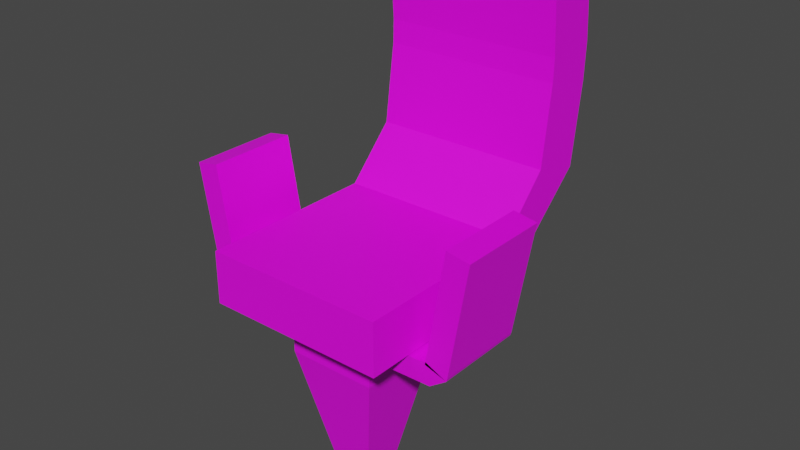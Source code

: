 # Source: chair.blend  (saved by Blender 3.4.6; exported with 4.5.12 LTS)
import bpy
from mathutils import Matrix  # noqa: F401  (used for matrix-valued properties, if any)

bpy.ops.wm.read_factory_settings(use_empty=True)
scene = bpy.context.scene
scene.name = 'Scene'

# ---- collections
col_collection = bpy.data.collections.new('Collection'); scene.collection.children.link(col_collection)

# ---- images (referenced by path relative to the original .blend; pixels are not part of the script)
import os
ASSET_DIR = os.environ.get("B2B_ASSET_DIR", "")  # directory of the original .blend (textures are referenced by path, not embedded)
HERE = os.path.dirname(os.path.abspath(__file__))  # packed textures are extracted next to this script under _unpacked/

def load_image(name, relpath, width, height, colorspace="sRGB"):
    """Load a texture the original file referenced (path relative to the .blend, or extracted next to this script)."""
    p = next((c for c in (os.path.join(HERE, relpath), os.path.join(ASSET_DIR, relpath)) if relpath and os.path.exists(c)), "")
    if p:
        img = bpy.data.images.load(p, check_existing=True)
        img.name = name
    else:  # same state as the original file: an image datablock whose file is absent (Cycles renders it pink)
        img = bpy.data.images.new(name, width, height)
        img.source = "FILE"
        img.filepath = "//" + (relpath or name)
    img.colorspace_settings.name = colorspace
    return img
img_chair = load_image('chair', '', 1024, 1024, 'sRGB')
img_chairfoot = load_image('chairfoot', '', 1024, 1024, 'sRGB')

# ---- materials (node trees are filled in below, after node groups)
mat_material = bpy.data.materials.new('Material')
mat_material.alpha_threshold = 0.0
mat_material.use_transparent_shadow = False
mat_material.roughness = 0.5
mat_material.line_color = (0.0, 0.0, 0.0, 1.0)
mat_material_001 = bpy.data.materials.new('Material.001')
mat_material_001.use_transparent_shadow = False

# ---- material node trees
mat_material.use_nodes = True; mat_material.node_tree.nodes.clear()
_N = mat_material.node_tree.nodes; _L = mat_material.node_tree.links
n0 = _N.new('ShaderNodeOutputMaterial'); n0.name = 'Material Output'; n0.location = (300, 300)
n1 = _N.new('ShaderNodeBsdfPrincipled'); n1.name = 'Principled BSDF'; n1.location = (10, 300)
n1.distribution = 'GGX'
n1.subsurface_method = 'RANDOM_WALK_SKIN'
n1.inputs[3].default_value = 1.45
n1.inputs[27].default_value = (0.0, 0.0, 0.0, 1.0)
n1.inputs[28].default_value = 1.0
n2 = _N.new('ShaderNodeTexImage'); n2.name = 'Image Texture'; n2.location = (-280, 271)
n2.image = img_chair
_L.new(n1.outputs[0], n0.inputs[0])
_L.new(n2.outputs[0], n1.inputs[0])
n0.is_active_output = True
mat_material_001.use_nodes = True; mat_material_001.node_tree.nodes.clear()
_N = mat_material_001.node_tree.nodes; _L = mat_material_001.node_tree.links
n0 = _N.new('ShaderNodeBsdfPrincipled'); n0.name = 'Principled BSDF'; n0.location = (10, 300)
n0.distribution = 'GGX'
n0.subsurface_method = 'RANDOM_WALK_SKIN'
n0.inputs[3].default_value = 1.45
n0.inputs[27].default_value = (0.0, 0.0, 0.0, 1.0)
n0.inputs[28].default_value = 1.0
n1 = _N.new('ShaderNodeOutputMaterial'); n1.name = 'Material Output'; n1.location = (300, 300)
n2 = _N.new('ShaderNodeTexImage'); n2.name = 'Image Texture'; n2.location = (-280, 271)
n2.image = img_chairfoot
_L.new(n0.outputs[0], n1.inputs[0])
_L.new(n2.outputs[0], n0.inputs[0])
n1.is_active_output = True

# ---- world
world_world = bpy.data.worlds.new('World'); scene.world = world_world
world_world.use_nodes = True; world_world.node_tree.nodes.clear()
_N = world_world.node_tree.nodes; _L = world_world.node_tree.links
n0 = _N.new('ShaderNodeOutputWorld'); n0.name = 'World Output'; n0.location = (300, 300)
n1 = _N.new('ShaderNodeBackground'); n1.name = 'Background'; n1.location = (10, 300)
n1.inputs[0].default_value = (0.05088, 0.05088, 0.05088, 1.0)
_L.new(n1.outputs[0], n0.inputs[0])
n0.is_active_output = True
world_world.color = (0.05088, 0.05088, 0.05088)
world_world.use_sun_shadow = False
world_world.sun_shadow_jitter_overblur = 0.0

# ---- meshes
me_cube = bpy.data.meshes.new('Cube')
me_cube.from_pydata([(1.0, 1.0, 1.0), (1.0, 1.0, -1.0), (1.0, -1.0, 1.0), (1.0, -1.0, -1.0), (-1.0, 1.0, 1.0), (-1.0, 1.0, -1.0), (-1.0, -1.0, 1.0), (-1.0, -1.0, -1.0), (1.0, 1.533, 2.896), (1.0, 2.093, 2.381), (-1.0, 1.533, 2.896), (-1.0, 2.093, 2.381), (1.0, 1.653, 5.883), (1.0, 2.221, 5.465), (-1.0, 1.653, 5.883), (-1.0, 2.221, 5.465), (1.0, 1.66, 6.763), (1.0, 2.239, 6.879), (-1.0, 1.66, 6.763), (-1.0, 2.239, 6.879), (1.0, 1.604, 9.494), (1.0, 2.183, 9.609), (-1.0, 1.604, 9.494), (-1.0, 2.183, 9.609)], [], [(0, 4, 6, 2), (3, 2, 6, 7), (7, 6, 4, 5), (5, 1, 3, 7), (1, 0, 2, 3), (0, 1, 9, 8), (8, 9, 13, 12), (5, 4, 10, 11), (1, 5, 11, 9), (4, 0, 8, 10), (15, 14, 18, 19), (11, 10, 14, 15), (9, 11, 15, 13), (10, 8, 12, 14), (18, 16, 20, 22), (13, 15, 19, 17), (14, 12, 16, 18), (12, 13, 17, 16), (23, 22, 20, 21), (16, 17, 21, 20), (19, 18, 22, 23), (17, 19, 23, 21)])
_uv = me_cube.uv_layers.new(name='UVMap')
_uv.uv.foreach_set('vector', [0.6206, 0.7979, 0.4144, 0.7979, 0.4144, 0.5918, 0.6206, 0.5918, 0.0004003, 0.5737, 0.0004003, 0.3675, 0.2066, 0.3675, 0.2066, 0.5737, 0.4136, 0.6018, 0.4136, 0.808, 0.2074, 0.808, 0.2074, 0.6018, 0.8275, 0.2066, 0.6214, 0.2066, 0.6214, 0.0004003, 0.8275, 0.0004003, 0.0004003, 0.7807, 0.0004003, 0.5745, 0.2066, 0.5745, 0.2066, 0.7807, 0.8983, 0.2034, 0.8425, 0.4019, 0.8283, 0.03591, 0.8983, 0.0004003, 0.9593, 0.3086, 0.8994, 0.3594, 0.8991, 0.0411, 0.9593, 0.0004001, 0.7821, 0.4144, 0.8379, 0.6129, 0.8379, 0.8159, 0.7679, 0.7804, 0.2066, 0.3667, 0.0004003, 0.3667, 0.0004003, 0.0004003, 0.2066, 0.0004003, 0.6214, 0.4136, 0.6214, 0.2074, 0.8244, 0.2074, 0.8244, 0.4136, 0.8982, 0.9199, 0.8392, 0.8776, 0.8387, 0.7868, 0.8982, 0.7741, 0.839, 0.4144, 0.8989, 0.4651, 0.8989, 0.7733, 0.8387, 0.7326, 0.4136, 0.3187, 0.2074, 0.3187, 0.2074, 0.0004001, 0.4136, 0.0004001, 0.6206, 0.3086, 0.4144, 0.3086, 0.4144, 0.0004001, 0.6206, 0.0004001, 0.4144, 0.3094, 0.6206, 0.3094, 0.6206, 0.591, 0.4144, 0.591, 0.7671, 0.4144, 0.7671, 0.6206, 0.6214, 0.6206, 0.6214, 0.4144, 0.7121, 0.6214, 0.7121, 0.8275, 0.6214, 0.8275, 0.6214, 0.6214, 0.06257, 0.8238, 0.1216, 0.7815, 0.1216, 0.9272, 0.06207, 0.9145, 0.06127, 0.9876, 0.0004005, 0.9876, 0.0004005, 0.7815, 0.06127, 0.7815, 0.8997, 0.7074, 0.9596, 0.718, 0.9596, 0.9996, 0.8997, 0.9889, 0.9596, 0.6959, 0.8997, 0.7066, 0.8997, 0.425, 0.9596, 0.4144, 0.4136, 0.601, 0.2074, 0.601, 0.2074, 0.3195, 0.4136, 0.3195])
me_cube.materials.append(mat_material)
me_cube.use_mirror_vertex_groups = False
me_cube.update()
me_cube_001 = bpy.data.meshes.new('Cube.001')
me_cube_001.from_pydata([(-1.0, -1.0, 1.0), (-1.0, 1.0, 1.0), (1.0, -1.0, 1.0), (1.0, 1.0, 1.0), (-1.0, -1.0, 0.7409), (-1.0, 1.0, 0.7409), (1.0, 1.0, 0.7409), (1.0, -1.0, 0.7409), (-2.234, -1.0, 0.9676), (-2.234, 1.0, 0.9676), (-2.577, -1.0, 0.7732), (-2.577, 1.0, 0.7732), (-2.335, -1.0, 0.9635), (-2.335, 1.0, 0.9635), (-2.696, -1.0, 0.7774), (-2.696, 1.0, 0.7774), (-2.573, -1.0, 1.044), (-2.573, 1.0, 1.044), (-3.084, -1.0, 0.9997), (-3.084, 1.0, 0.9997), (-2.966, -1.0, 2.18), (-2.966, 1.0, 2.18), (-3.476, -1.0, 2.136), (-3.476, 1.0, 2.136), (2.214, -1.0, 0.9839), (2.214, 1.0, 0.9839), (2.465, 1.0, 0.757), (2.465, -1.0, 0.757), (2.371, -1.0, 0.9983), (2.371, 1.0, 0.9983), (2.842, 1.0, 0.89), (2.842, -1.0, 0.89), (2.351, -1.0, 0.9658), (2.351, 1.0, 0.9658), (2.862, 1.0, 0.9225), (2.862, -1.0, 0.9225), (2.773, -1.0, 2.208), (2.773, 1.0, 2.208), (3.284, 1.0, 2.165), (3.284, -1.0, 2.165), (-0.4352, -0.4352, -1.0), (-1.0, -1.0, 0.4021), (-0.4352, 0.4352, -1.0), (-1.0, 1.0, 0.4021), (0.4352, -0.4352, -1.0), (1.0, -1.0, 0.4021), (0.4352, 0.4352, -1.0), (1.0, 1.0, 0.4021)], [], [(4, 0, 8, 10), (5, 1, 3, 6), (2, 7, 27, 24), (7, 2, 0, 4), (45, 7, 4, 41), (3, 1, 0, 2), (43, 5, 6, 47), (47, 6, 7, 45), (42, 46, 44, 40), (9, 11, 15, 13), (5, 4, 10, 11), (0, 1, 9, 8), (1, 5, 11, 9), (15, 14, 18, 19), (10, 8, 12, 14), (11, 10, 14, 15), (8, 9, 13, 12), (16, 17, 21, 20), (12, 13, 17, 16), (13, 15, 19, 17), (14, 12, 16, 18), (22, 20, 21, 23), (17, 19, 23, 21), (18, 16, 20, 22), (19, 18, 22, 23), (27, 26, 30, 31), (6, 3, 25, 26), (3, 2, 24, 25), (7, 6, 26, 27), (28, 31, 35, 32), (26, 25, 29, 30), (24, 27, 31, 28), (25, 24, 28, 29), (32, 35, 39, 36), (29, 28, 32, 33), (31, 30, 34, 35), (30, 29, 33, 34), (38, 37, 36, 39), (33, 32, 36, 37), (35, 34, 38, 39), (34, 33, 37, 38), (42, 40, 41, 43), (46, 42, 43, 47), (44, 46, 47, 45), (40, 44, 45, 41), (41, 4, 5, 43)])
_uv = me_cube_001.uv_layers.new(name='UVMap')
_uv.uv.foreach_set('vector', [0.3895, 0.9547, 0.357, 0.9541, 0.3643, 0.7993, 0.3895, 0.7568, 0.9341, 0.5047, 0.9666, 0.5047, 0.9666, 0.7557, 0.9341, 0.7557, 0.4231, 0.9406, 0.3906, 0.9406, 0.3926, 0.7568, 0.4211, 0.7882, 0.6067, 0.7557, 0.5742, 0.7557, 0.5742, 0.5047, 0.6067, 0.5047, 0.933, 0.5036, 0.8905, 0.5036, 0.8905, 0.2526, 0.933, 0.2526, 0.2515, 0.2515, 0.0005294, 0.2515, 0.0005294, 0.0005295, 0.2515, 0.0005295, 0.9341, 0.2526, 0.9766, 0.2526, 0.9766, 0.5036, 0.9341, 0.5036, 0.933, 0.7557, 0.8905, 0.7557, 0.8905, 0.5047, 0.933, 0.5047, 0.1098, 0.866, 0.0005295, 0.866, 0.0005295, 0.7568, 0.1098, 0.7568, 0.1763, 0.8192, 0.1744, 0.7698, 0.1817, 0.7568, 0.1817, 0.8077, 0.4506, 0.0005295, 0.4506, 0.2515, 0.2526, 0.2515, 0.2526, 0.0005295, 0.512, 0.5047, 0.512, 0.7557, 0.357, 0.7557, 0.357, 0.5047, 0.3182, 0.7574, 0.3507, 0.7568, 0.3507, 0.9547, 0.3254, 0.9122, 0.5131, 0.7557, 0.5131, 0.5047, 0.5692, 0.5047, 0.5692, 0.7557, 0.1827, 0.8062, 0.1847, 0.7568, 0.1901, 0.7683, 0.1901, 0.8192, 0.9776, 0.5036, 0.9776, 0.2526, 0.9926, 0.2526, 0.9926, 0.5036, 0.9995, 0.0005295, 0.9995, 0.2515, 0.9868, 0.2515, 0.9868, 0.0005295, 0.7386, 0.5036, 0.7386, 0.2526, 0.8894, 0.2526, 0.8894, 0.5036, 0.9857, 0.0005295, 0.9857, 0.2515, 0.9543, 0.2515, 0.9543, 0.0005295, 0.4772, 0.8499, 0.4578, 0.8028, 0.4898, 0.7568, 0.4898, 0.8211, 0.5742, 0.8039, 0.5936, 0.7568, 0.6062, 0.7856, 0.6062, 0.8499, 0.6721, 0.7557, 0.6078, 0.7557, 0.6078, 0.5047, 0.6721, 0.5047, 0.3171, 0.9233, 0.2547, 0.9076, 0.2547, 0.7568, 0.3171, 0.7725, 0.1913, 0.7725, 0.2537, 0.7568, 0.2537, 0.9076, 0.1913, 0.9233, 0.7386, 0.7557, 0.7386, 0.5047, 0.8894, 0.5047, 0.8894, 0.7557, 0.7959, 0.2515, 0.7959, 0.0005295, 0.8461, 0.0005295, 0.8461, 0.2515, 0.4567, 0.9406, 0.4242, 0.9406, 0.4262, 0.7882, 0.4547, 0.7568, 0.7949, 0.0005295, 0.7949, 0.2515, 0.6424, 0.2515, 0.6424, 0.0005295, 0.0005295, 0.7557, 0.0005295, 0.5047, 0.1844, 0.5047, 0.1844, 0.7557, 0.1855, 0.6329, 0.1857, 0.5723, 0.19, 0.5701, 0.19, 0.6345, 0.5462, 0.7938, 0.5669, 0.7568, 0.5731, 0.7755, 0.5731, 0.8362, 0.539, 0.8362, 0.5183, 0.7991, 0.5452, 0.7568, 0.5452, 0.8174, 0.9874, 0.5047, 0.9874, 0.7557, 0.9676, 0.7557, 0.9676, 0.5047, 0.9096, 0.1807, 0.8471, 0.1652, 0.8471, 0.0005295, 0.9096, 0.01598, 0.9885, 0.7557, 0.9885, 0.5047, 0.9933, 0.5047, 0.9933, 0.7557, 0.9936, 0.5036, 0.9936, 0.2526, 0.9984, 0.2526, 0.9984, 0.5036, 0.1855, 0.5675, 0.1857, 0.5069, 0.19, 0.5047, 0.19, 0.569, 0.6732, 0.5047, 0.7375, 0.5047, 0.7375, 0.7557, 0.6732, 0.7557, 0.5728, 0.5036, 0.5728, 0.2526, 0.7375, 0.2526, 0.7375, 0.5036, 0.1913, 0.7557, 0.1913, 0.5047, 0.356, 0.5047, 0.356, 0.7557, 0.1108, 0.7722, 0.1733, 0.7568, 0.1733, 0.9214, 0.1108, 0.9369, 0.381, 0.3235, 0.381, 0.4327, 0.1913, 0.5036, 0.1913, 0.2526, 0.1902, 0.3235, 0.1902, 0.4327, 0.0005295, 0.5036, 0.0005295, 0.2526, 0.5718, 0.3235, 0.5718, 0.4327, 0.3821, 0.5036, 0.3821, 0.2526, 0.6414, 0.07141, 0.6414, 0.1807, 0.4516, 0.2515, 0.4516, 0.0005295, 0.9107, 0.0005295, 0.9532, 0.0005295, 0.9532, 0.2515, 0.9107, 0.2515])
me_cube_001.materials.append(mat_material_001)
me_cube_001.update()

# ---- objects
ob_chairback = bpy.data.objects.new('chairBack', me_cube)
ob_chairfoot = bpy.data.objects.new('chairfoot', me_cube_001)

# ---- transforms, parenting, visibility, modifiers, constraints
ob_chairback.location = (0.0, 0.0, 0.0)
ob_chairback.scale = (1.0, 1.0, 0.29)
ob_chairback.lock_rotations_4d = False
ob_chairback.empty_display_type = 'ARROWS'
ob_chairback.lineart.crease_threshold = 0.0
ob_chairfoot.location = (0.0, 0.0, -1.296)
ob_chairfoot.scale = (0.5, 0.5, 1.0)

# ---- collection membership
col_collection.objects.link(ob_chairback)
col_collection.objects.link(ob_chairfoot)

# ---- scene / render settings (as saved in the file)
scene.frame_start = 1; scene.frame_end = 250; scene.frame_set(1)
scene.render.engine = 'BLENDER_EEVEE_NEXT'
scene.cycles.sampling_pattern = 'TABULATED_SOBOL'
scene.cycles.use_light_tree = False
scene.view_settings.view_transform = 'Filmic'
bpy.context.view_layer.update()

# ---- added for rendering (the .blend has no active camera and no usable light): camera, sun
cam_auto = bpy.data.cameras.new('AutoCamera')
cam_auto.lens = 50.0
cam_auto.sensor_width = 36.0
cam_auto.clip_end = 1000.0
ob_auto_camera = bpy.data.objects.new('AutoCamera', cam_auto)
scene.collection.objects.link(ob_auto_camera)
ob_auto_camera.location = (6.34543, -7.05277, 5.36008)
ob_auto_camera.rotation_euler = (1.09748, -7.21219e-08, 0.694738)
scene.camera = ob_auto_camera
light_auto_sun = bpy.data.lights.new('AutoSun', 'SUN')
light_auto_sun.energy = 3.0
light_auto_sun.angle = 0.0523599
ob_auto_sun = bpy.data.objects.new('AutoSun', light_auto_sun)
scene.collection.objects.link(ob_auto_sun)
ob_auto_sun.rotation_euler = (0.872665, 0.174533, 0.523599)
bpy.context.view_layer.update()
